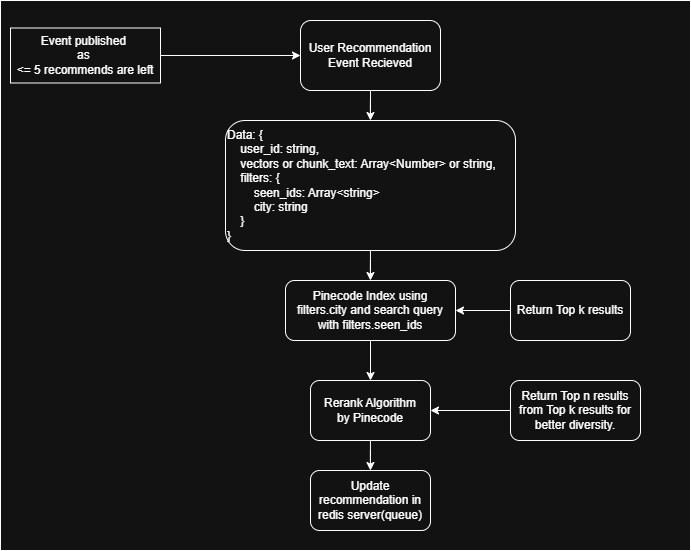

The diagram above was exported from draw.io. Its source (the exported page's mxGraphModel, read from the mxfile embedded in the PNG):
<mxGraphModel dx="1097" dy="555" grid="1" gridSize="10" guides="1" tooltips="1" connect="1" arrows="1" fold="1" page="1" pageScale="1" pageWidth="850" pageHeight="1100" math="0" shadow="0">
  <root>
    <mxCell id="0" />
    <mxCell id="1" parent="0" />
    <mxCell id="ocGJ3veu6tU8UWnl2OoN-42" value="" style="rounded=0;whiteSpace=wrap;html=1;" vertex="1" parent="1">
      <mxGeometry x="10" y="10" width="690" height="550" as="geometry" />
    </mxCell>
    <mxCell id="ocGJ3veu6tU8UWnl2OoN-44" style="edgeStyle=orthogonalEdgeStyle;rounded=0;orthogonalLoop=1;jettySize=auto;html=1;exitX=0.5;exitY=1;exitDx=0;exitDy=0;" edge="1" parent="1" source="ocGJ3veu6tU8UWnl2OoN-26" target="ocGJ3veu6tU8UWnl2OoN-28">
      <mxGeometry relative="1" as="geometry" />
    </mxCell>
    <mxCell id="ocGJ3veu6tU8UWnl2OoN-26" value="User Recommendation&lt;br&gt;Event Recieved" style="rounded=1;whiteSpace=wrap;html=1;" vertex="1" parent="1">
      <mxGeometry x="310" y="30" width="140" height="70" as="geometry" />
    </mxCell>
    <mxCell id="ocGJ3veu6tU8UWnl2OoN-43" style="edgeStyle=orthogonalEdgeStyle;rounded=0;orthogonalLoop=1;jettySize=auto;html=1;" edge="1" parent="1" source="ocGJ3veu6tU8UWnl2OoN-28" target="ocGJ3veu6tU8UWnl2OoN-30">
      <mxGeometry relative="1" as="geometry" />
    </mxCell>
    <mxCell id="ocGJ3veu6tU8UWnl2OoN-28" value="Data: {&lt;div&gt;&amp;nbsp; &amp;nbsp; user_id: string,&lt;br&gt;&amp;nbsp; &amp;nbsp; vectors or chunk_text: Array&amp;lt;Number&amp;gt; or string,&lt;br&gt;&amp;nbsp; &amp;nbsp; filters: {&lt;/div&gt;&lt;div&gt;&amp;nbsp; &amp;nbsp; &amp;nbsp; &amp;nbsp; seen_ids: Array&amp;lt;string&amp;gt;&lt;/div&gt;&lt;div&gt;&amp;nbsp; &amp;nbsp; &amp;nbsp; &amp;nbsp; city: string&lt;/div&gt;&lt;div&gt;&amp;nbsp; &amp;nbsp; }&lt;/div&gt;&lt;div&gt;}&lt;/div&gt;" style="rounded=1;whiteSpace=wrap;html=1;align=left;" vertex="1" parent="1">
      <mxGeometry x="235" y="130" width="290" height="130" as="geometry" />
    </mxCell>
    <mxCell id="ocGJ3veu6tU8UWnl2OoN-32" value="" style="edgeStyle=orthogonalEdgeStyle;rounded=0;orthogonalLoop=1;jettySize=auto;html=1;" edge="1" parent="1" source="ocGJ3veu6tU8UWnl2OoN-30" target="ocGJ3veu6tU8UWnl2OoN-31">
      <mxGeometry relative="1" as="geometry" />
    </mxCell>
    <mxCell id="ocGJ3veu6tU8UWnl2OoN-30" value="Pinecode Index using filters.city and search query with filters.seen_ids" style="rounded=1;whiteSpace=wrap;html=1;" vertex="1" parent="1">
      <mxGeometry x="295" y="290" width="170" height="60" as="geometry" />
    </mxCell>
    <mxCell id="ocGJ3veu6tU8UWnl2OoN-39" value="" style="edgeStyle=orthogonalEdgeStyle;rounded=0;orthogonalLoop=1;jettySize=auto;html=1;" edge="1" parent="1" source="ocGJ3veu6tU8UWnl2OoN-31" target="ocGJ3veu6tU8UWnl2OoN-38">
      <mxGeometry relative="1" as="geometry" />
    </mxCell>
    <mxCell id="ocGJ3veu6tU8UWnl2OoN-31" value="Rerank Algorithm&lt;br&gt;&lt;div&gt;by Pinecode&lt;/div&gt;" style="whiteSpace=wrap;html=1;rounded=1;" vertex="1" parent="1">
      <mxGeometry x="320" y="390" width="120" height="60" as="geometry" />
    </mxCell>
    <mxCell id="ocGJ3veu6tU8UWnl2OoN-35" style="edgeStyle=orthogonalEdgeStyle;rounded=0;orthogonalLoop=1;jettySize=auto;html=1;exitX=0;exitY=0.5;exitDx=0;exitDy=0;entryX=1;entryY=0.5;entryDx=0;entryDy=0;" edge="1" parent="1" source="ocGJ3veu6tU8UWnl2OoN-33" target="ocGJ3veu6tU8UWnl2OoN-30">
      <mxGeometry relative="1" as="geometry" />
    </mxCell>
    <mxCell id="ocGJ3veu6tU8UWnl2OoN-33" value="Return Top k results" style="whiteSpace=wrap;html=1;rounded=1;" vertex="1" parent="1">
      <mxGeometry x="520" y="290" width="120" height="60" as="geometry" />
    </mxCell>
    <mxCell id="ocGJ3veu6tU8UWnl2OoN-37" style="edgeStyle=orthogonalEdgeStyle;rounded=0;orthogonalLoop=1;jettySize=auto;html=1;entryX=1;entryY=0.5;entryDx=0;entryDy=0;" edge="1" parent="1" source="ocGJ3veu6tU8UWnl2OoN-36" target="ocGJ3veu6tU8UWnl2OoN-31">
      <mxGeometry relative="1" as="geometry" />
    </mxCell>
    <mxCell id="ocGJ3veu6tU8UWnl2OoN-36" value="Return Top n results&lt;div&gt;from Top k results for better diversity.&lt;/div&gt;" style="whiteSpace=wrap;html=1;rounded=1;" vertex="1" parent="1">
      <mxGeometry x="520" y="390" width="130" height="60" as="geometry" />
    </mxCell>
    <mxCell id="ocGJ3veu6tU8UWnl2OoN-38" value="Update recommendation in redis server(queue)" style="whiteSpace=wrap;html=1;rounded=1;" vertex="1" parent="1">
      <mxGeometry x="320" y="480" width="120" height="60" as="geometry" />
    </mxCell>
    <mxCell id="ocGJ3veu6tU8UWnl2OoN-41" style="edgeStyle=orthogonalEdgeStyle;rounded=0;orthogonalLoop=1;jettySize=auto;html=1;entryX=0;entryY=0.5;entryDx=0;entryDy=0;" edge="1" parent="1" source="ocGJ3veu6tU8UWnl2OoN-40" target="ocGJ3veu6tU8UWnl2OoN-26">
      <mxGeometry relative="1" as="geometry" />
    </mxCell>
    <mxCell id="ocGJ3veu6tU8UWnl2OoN-40" value="Event published&amp;nbsp;&lt;br&gt;as&amp;nbsp;&lt;div&gt;&amp;lt;= 5 recommends are left&lt;/div&gt;" style="rounded=0;whiteSpace=wrap;html=1;" vertex="1" parent="1">
      <mxGeometry x="20" y="37.5" width="150" height="55" as="geometry" />
    </mxCell>
  </root>
</mxGraphModel>